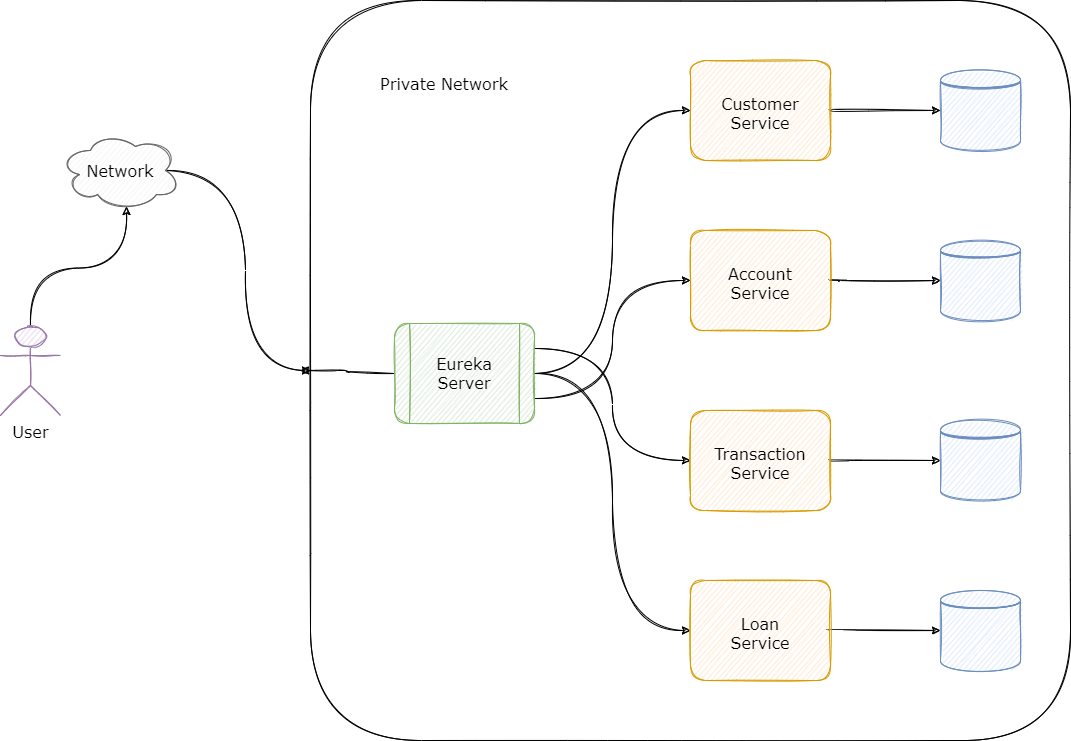

The diagram above was exported from draw.io. Its source (the exported page's mxGraphModel, read from the mxfile embedded in the PNG):
<mxGraphModel dx="2170" dy="1125" grid="1" gridSize="10" guides="1" tooltips="1" connect="1" arrows="1" fold="1" page="1" pageScale="1" pageWidth="1169" pageHeight="827" math="0" shadow="0">
  <root>
    <mxCell id="0" />
    <mxCell id="1" parent="0" />
    <mxCell id="Xk7BKYaSCRx4lNQeIrXf-39" style="edgeStyle=orthogonalEdgeStyle;curved=1;rounded=1;sketch=1;orthogonalLoop=1;jettySize=auto;html=1;entryX=0.55;entryY=0.95;entryDx=0;entryDy=0;entryPerimeter=0;" edge="1" parent="1" source="Xk7BKYaSCRx4lNQeIrXf-1" target="Xk7BKYaSCRx4lNQeIrXf-35">
      <mxGeometry relative="1" as="geometry" />
    </mxCell>
    <mxCell id="Xk7BKYaSCRx4lNQeIrXf-1" value="&lt;font style=&quot;font-size: 16px&quot; face=&quot;Verdana&quot;&gt;User&lt;/font&gt;" style="shape=umlActor;verticalLabelPosition=bottom;verticalAlign=top;html=1;outlineConnect=0;sketch=1;rounded=1;fillColor=#e1d5e7;strokeColor=#9673a6;" vertex="1" parent="1">
      <mxGeometry x="50" y="365" width="60" height="90" as="geometry" />
    </mxCell>
    <mxCell id="Xk7BKYaSCRx4lNQeIrXf-2" value="" style="rounded=1;whiteSpace=wrap;html=1;fillColor=none;sketch=1;glass=0;shadow=0;" vertex="1" parent="1">
      <mxGeometry x="360" y="40" width="760" height="740" as="geometry" />
    </mxCell>
    <mxCell id="Xk7BKYaSCRx4lNQeIrXf-11" value="" style="shape=datastore;whiteSpace=wrap;html=1;fillColor=#dae8fc;strokeColor=#6c8ebf;sketch=1;rounded=1;" vertex="1" parent="1">
      <mxGeometry x="990" y="110" width="80" height="80" as="geometry" />
    </mxCell>
    <mxCell id="Xk7BKYaSCRx4lNQeIrXf-12" value="" style="shape=datastore;whiteSpace=wrap;html=1;fillColor=#dae8fc;strokeColor=#6c8ebf;sketch=1;rounded=1;" vertex="1" parent="1">
      <mxGeometry x="990" y="280" width="80" height="80" as="geometry" />
    </mxCell>
    <mxCell id="Xk7BKYaSCRx4lNQeIrXf-13" value="" style="shape=datastore;whiteSpace=wrap;html=1;fillColor=#dae8fc;strokeColor=#6c8ebf;sketch=1;rounded=1;" vertex="1" parent="1">
      <mxGeometry x="990" y="460" width="80" height="80" as="geometry" />
    </mxCell>
    <mxCell id="Xk7BKYaSCRx4lNQeIrXf-14" value="" style="shape=datastore;whiteSpace=wrap;html=1;fillColor=#dae8fc;strokeColor=#6c8ebf;sketch=1;rounded=1;" vertex="1" parent="1">
      <mxGeometry x="990" y="630" width="80" height="80" as="geometry" />
    </mxCell>
    <mxCell id="Xk7BKYaSCRx4lNQeIrXf-28" style="edgeStyle=orthogonalEdgeStyle;rounded=1;orthogonalLoop=1;jettySize=auto;html=1;entryX=0;entryY=0.5;entryDx=0;entryDy=0;curved=1;sketch=1;" edge="1" parent="1" source="Xk7BKYaSCRx4lNQeIrXf-17" target="Xk7BKYaSCRx4lNQeIrXf-18">
      <mxGeometry relative="1" as="geometry" />
    </mxCell>
    <mxCell id="Xk7BKYaSCRx4lNQeIrXf-29" style="edgeStyle=orthogonalEdgeStyle;rounded=1;orthogonalLoop=1;jettySize=auto;html=1;exitX=1;exitY=0.25;exitDx=0;exitDy=0;curved=1;sketch=1;" edge="1" parent="1" source="Xk7BKYaSCRx4lNQeIrXf-17" target="Xk7BKYaSCRx4lNQeIrXf-19">
      <mxGeometry relative="1" as="geometry" />
    </mxCell>
    <mxCell id="Xk7BKYaSCRx4lNQeIrXf-30" style="edgeStyle=orthogonalEdgeStyle;rounded=1;orthogonalLoop=1;jettySize=auto;html=1;exitX=1;exitY=0.75;exitDx=0;exitDy=0;entryX=0;entryY=0.5;entryDx=0;entryDy=0;curved=1;sketch=1;" edge="1" parent="1" source="Xk7BKYaSCRx4lNQeIrXf-17" target="Xk7BKYaSCRx4lNQeIrXf-20">
      <mxGeometry relative="1" as="geometry" />
    </mxCell>
    <mxCell id="Xk7BKYaSCRx4lNQeIrXf-31" style="edgeStyle=orthogonalEdgeStyle;rounded=1;orthogonalLoop=1;jettySize=auto;html=1;exitX=1;exitY=0.5;exitDx=0;exitDy=0;entryX=0;entryY=0.5;entryDx=0;entryDy=0;curved=1;sketch=1;" edge="1" parent="1" source="Xk7BKYaSCRx4lNQeIrXf-17" target="Xk7BKYaSCRx4lNQeIrXf-21">
      <mxGeometry relative="1" as="geometry" />
    </mxCell>
    <mxCell id="Xk7BKYaSCRx4lNQeIrXf-37" style="edgeStyle=orthogonalEdgeStyle;curved=1;rounded=1;sketch=1;orthogonalLoop=1;jettySize=auto;html=1;" edge="1" parent="1" source="Xk7BKYaSCRx4lNQeIrXf-17">
      <mxGeometry relative="1" as="geometry">
        <mxPoint x="350" y="410" as="targetPoint" />
      </mxGeometry>
    </mxCell>
    <mxCell id="Xk7BKYaSCRx4lNQeIrXf-17" value="" style="shape=process;whiteSpace=wrap;html=1;backgroundOutline=1;fillColor=#d5e8d4;strokeColor=#82b366;sketch=1;rounded=1;" vertex="1" parent="1">
      <mxGeometry x="444" y="363" width="140" height="100" as="geometry" />
    </mxCell>
    <mxCell id="Xk7BKYaSCRx4lNQeIrXf-26" style="edgeStyle=orthogonalEdgeStyle;rounded=1;orthogonalLoop=1;jettySize=auto;html=1;curved=1;sketch=1;" edge="1" parent="1" source="Xk7BKYaSCRx4lNQeIrXf-18" target="Xk7BKYaSCRx4lNQeIrXf-14">
      <mxGeometry relative="1" as="geometry" />
    </mxCell>
    <mxCell id="Xk7BKYaSCRx4lNQeIrXf-18" value="" style="rounded=1;whiteSpace=wrap;html=1;fillColor=#ffe6cc;strokeColor=#d79b00;sketch=1;" vertex="1" parent="1">
      <mxGeometry x="740" y="620" width="140" height="100" as="geometry" />
    </mxCell>
    <mxCell id="Xk7BKYaSCRx4lNQeIrXf-25" style="edgeStyle=orthogonalEdgeStyle;rounded=1;orthogonalLoop=1;jettySize=auto;html=1;exitX=1;exitY=0.5;exitDx=0;exitDy=0;curved=1;sketch=1;" edge="1" parent="1" source="Xk7BKYaSCRx4lNQeIrXf-19" target="Xk7BKYaSCRx4lNQeIrXf-13">
      <mxGeometry relative="1" as="geometry" />
    </mxCell>
    <mxCell id="Xk7BKYaSCRx4lNQeIrXf-19" value="" style="rounded=1;whiteSpace=wrap;html=1;fillColor=#ffe6cc;strokeColor=#d79b00;sketch=1;" vertex="1" parent="1">
      <mxGeometry x="740" y="450" width="140" height="100" as="geometry" />
    </mxCell>
    <mxCell id="Xk7BKYaSCRx4lNQeIrXf-24" style="edgeStyle=orthogonalEdgeStyle;rounded=1;orthogonalLoop=1;jettySize=auto;html=1;exitX=1;exitY=0.5;exitDx=0;exitDy=0;entryX=0;entryY=0.5;entryDx=0;entryDy=0;curved=1;sketch=1;" edge="1" parent="1" source="Xk7BKYaSCRx4lNQeIrXf-20" target="Xk7BKYaSCRx4lNQeIrXf-12">
      <mxGeometry relative="1" as="geometry" />
    </mxCell>
    <mxCell id="Xk7BKYaSCRx4lNQeIrXf-20" value="" style="rounded=1;whiteSpace=wrap;html=1;fillColor=#ffe6cc;strokeColor=#d79b00;sketch=1;" vertex="1" parent="1">
      <mxGeometry x="740" y="270" width="140" height="100" as="geometry" />
    </mxCell>
    <mxCell id="Xk7BKYaSCRx4lNQeIrXf-23" style="edgeStyle=orthogonalEdgeStyle;rounded=1;orthogonalLoop=1;jettySize=auto;html=1;curved=1;sketch=1;" edge="1" parent="1" source="Xk7BKYaSCRx4lNQeIrXf-21" target="Xk7BKYaSCRx4lNQeIrXf-11">
      <mxGeometry relative="1" as="geometry" />
    </mxCell>
    <mxCell id="Xk7BKYaSCRx4lNQeIrXf-21" value="" style="rounded=1;whiteSpace=wrap;html=1;fillColor=#ffe6cc;strokeColor=#d79b00;sketch=1;" vertex="1" parent="1">
      <mxGeometry x="740" y="100" width="140" height="100" as="geometry" />
    </mxCell>
    <mxCell id="Xk7BKYaSCRx4lNQeIrXf-36" style="edgeStyle=orthogonalEdgeStyle;curved=1;rounded=1;sketch=1;orthogonalLoop=1;jettySize=auto;html=1;entryX=0;entryY=0.5;entryDx=0;entryDy=0;exitX=0.875;exitY=0.5;exitDx=0;exitDy=0;exitPerimeter=0;" edge="1" parent="1" source="Xk7BKYaSCRx4lNQeIrXf-35" target="Xk7BKYaSCRx4lNQeIrXf-2">
      <mxGeometry relative="1" as="geometry" />
    </mxCell>
    <mxCell id="Xk7BKYaSCRx4lNQeIrXf-35" value="" style="ellipse;shape=cloud;whiteSpace=wrap;html=1;rounded=1;shadow=0;glass=0;sketch=1;fillColor=#f5f5f5;fontColor=#333333;strokeColor=#666666;" vertex="1" parent="1">
      <mxGeometry x="110" y="170" width="120" height="80" as="geometry" />
    </mxCell>
    <mxCell id="Xk7BKYaSCRx4lNQeIrXf-40" value="Eureka&#10;Server" style="text;strokeColor=none;fillColor=none;fontSize=16;fontStyle=0;verticalAlign=middle;align=center;rounded=1;shadow=0;glass=0;sketch=1;fontFamily=Verdana;spacingTop=5;" vertex="1" parent="1">
      <mxGeometry x="464" y="380" width="100" height="60" as="geometry" />
    </mxCell>
    <mxCell id="Xk7BKYaSCRx4lNQeIrXf-41" value="Network" style="text;html=1;strokeColor=none;fillColor=none;align=center;verticalAlign=middle;whiteSpace=wrap;rounded=0;shadow=0;glass=0;sketch=1;fontFamily=Verdana;fontSize=16;" vertex="1" parent="1">
      <mxGeometry x="140" y="195" width="60" height="30" as="geometry" />
    </mxCell>
    <mxCell id="Xk7BKYaSCRx4lNQeIrXf-44" value="Customer&#10;Service" style="text;strokeColor=none;fillColor=none;fontSize=16;fontStyle=0;verticalAlign=middle;align=center;rounded=1;shadow=0;glass=0;sketch=1;fontFamily=Verdana;spacingTop=5;" vertex="1" parent="1">
      <mxGeometry x="760" y="120" width="100" height="60" as="geometry" />
    </mxCell>
    <mxCell id="Xk7BKYaSCRx4lNQeIrXf-45" value="Account&#10;Service" style="text;strokeColor=none;fillColor=none;fontSize=16;fontStyle=0;verticalAlign=middle;align=center;rounded=1;shadow=0;glass=0;sketch=1;fontFamily=Verdana;spacingTop=5;" vertex="1" parent="1">
      <mxGeometry x="760" y="290" width="100" height="60" as="geometry" />
    </mxCell>
    <mxCell id="Xk7BKYaSCRx4lNQeIrXf-46" value="Transaction&#10;Service" style="text;strokeColor=none;fillColor=none;fontSize=16;fontStyle=0;verticalAlign=middle;align=center;rounded=1;shadow=0;glass=0;sketch=1;fontFamily=Verdana;spacingTop=5;" vertex="1" parent="1">
      <mxGeometry x="760" y="470" width="100" height="60" as="geometry" />
    </mxCell>
    <mxCell id="Xk7BKYaSCRx4lNQeIrXf-47" value="Loan&#10;Service" style="text;strokeColor=none;fillColor=none;fontSize=16;fontStyle=0;verticalAlign=middle;align=center;rounded=1;shadow=0;glass=0;sketch=1;fontFamily=Verdana;spacingTop=5;" vertex="1" parent="1">
      <mxGeometry x="760" y="640" width="100" height="60" as="geometry" />
    </mxCell>
    <mxCell id="Xk7BKYaSCRx4lNQeIrXf-48" value="Private Network" style="text;strokeColor=none;fillColor=none;fontSize=16;fontStyle=0;verticalAlign=middle;align=center;rounded=1;shadow=0;glass=0;sketch=1;fontFamily=Verdana;spacingTop=5;" vertex="1" parent="1">
      <mxGeometry x="444" y="90" width="100" height="60" as="geometry" />
    </mxCell>
  </root>
</mxGraphModel>